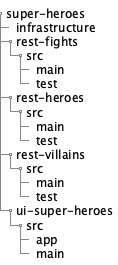

The diagram above was rendered by PlantUML. Its source (embedded in the PNG):
@startsalt
{
{
T
super-heroes
+  infrastructure
+  rest-fights
++  src
+++  main
+++  test
+  rest-heroes
++  src
+++  main
+++  test
+  rest-villains
++  src
+++  main
+++  test
+  ui-super-heroes
++  src
+++  app
+++  main
}
}
@endsalt